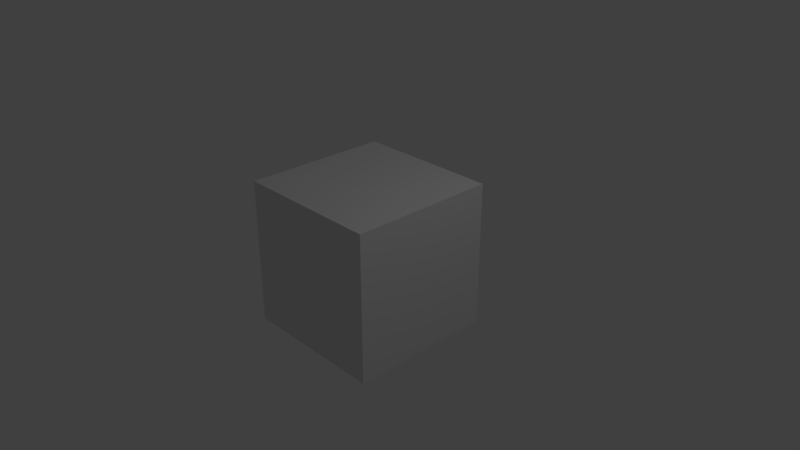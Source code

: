 # Source: skybox.blend  (saved by Blender 2.79.0; exported with 4.5.12 LTS)
import bpy
from mathutils import Matrix  # noqa: F401  (used for matrix-valued properties, if any)

bpy.ops.wm.read_factory_settings(use_empty=True)
scene = bpy.context.scene
scene.name = 'Scene'

# ---- collections
col_collection_1 = bpy.data.collections.new('Collection 1'); scene.collection.children.link(col_collection_1)

# ---- materials (node trees are filled in below, after node groups)
mat_material = bpy.data.materials.new('Material')
mat_material.alpha_threshold = 0.0
mat_material.use_transparent_shadow = False
mat_material.roughness = 0.5
mat_material.line_color = (0.0, 0.0, 0.0, 1.0)

# ---- material node trees

# ---- world
world_world = bpy.data.worlds.new('World'); scene.world = world_world
world_world.color = (0.05088, 0.05088, 0.05088)
world_world.use_sun_shadow = False
world_world.sun_shadow_jitter_overblur = 0.0
world_world.cycles.sampling_method = 'MANUAL'

# ---- cameras
cam_camera = bpy.data.cameras.new('Camera')
cam_camera.clip_end = 100.0
cam_camera.lens = 35.0
cam_camera.sensor_width = 32.0
cam_camera.sensor_height = 18.0
cam_camera.ortho_scale = 7.314
cam_camera.dof.focus_distance = 0.0
cam_camera.dof.aperture_fstop = 128.0

# ---- lights
light_lamp = bpy.data.lights.new('Lamp', 'POINT')
light_lamp.transmission_factor = 0.0
light_lamp.cutoff_distance = 30.0
light_lamp.energy = 100.0
light_lamp.shadow_buffer_clip_start = 1.001
light_lamp.shadow_soft_size = 0.1
light_lamp.shadow_maximum_resolution = 0.006
light_lamp.use_absolute_resolution = True

# ---- meshes
me_cube = bpy.data.meshes.new('Cube')
me_cube.from_pydata([(1.0, 1.0, -1.0), (1.0, -1.0, -1.0), (-1.0, -1.0, -1.0), (-1.0, 1.0, -1.0), (1.0, 1.0, 1.0), (1.0, -1.0, 1.0), (-1.0, -1.0, 1.0), (-1.0, 1.0, 1.0)], [], [(0, 1, 2, 3), (4, 7, 6, 5), (0, 4, 5, 1), (1, 5, 6, 2), (2, 6, 7, 3), (4, 0, 3, 7)])
_uv = me_cube.uv_layers.new(name='UVMap')
_uv.uv.foreach_set('vector', [0.2502, 0.6666, 0.2502, 0.3334, 0.5004, 0.3334, 0.5004, 0.6666, 1.001, 0.6666, 0.7505, 0.6666, 0.7505, 0.3334, 1.001, 0.3334, 0.2502, 0.6666, 0.0001155, 0.6666, 0.0001156, 0.3334, 0.2502, 0.3334, 0.2502, 0.3334, 0.2502, 8.667e-05, 0.5004, 8.661e-05, 0.5004, 0.3334, 0.5004, 0.3334, 0.7505, 0.3334, 0.7505, 0.6666, 0.5004, 0.6666, 0.2502, 0.9999, 0.2502, 0.6666, 0.5004, 0.6666, 0.5004, 0.9999])
me_cube.materials.append(mat_material)
me_cube.use_remesh_preserve_volume = False
me_cube.use_remesh_preserve_attributes = False
me_cube.use_mirror_vertex_groups = False
me_cube.update()

# ---- objects
ob_cube = bpy.data.objects.new('Cube', me_cube)
ob_lamp = bpy.data.objects.new('Lamp', light_lamp)
ob_camera = bpy.data.objects.new('Camera', cam_camera)

# ---- transforms, parenting, visibility, modifiers, constraints
ob_cube.location = (0.0, 0.0, 0.0)
ob_cube.lock_rotations_4d = False
ob_cube.empty_display_type = 'ARROWS'
ob_cube.lineart.crease_threshold = 0.0
ob_lamp.location = (4.076, 1.005, 5.904)
ob_lamp.rotation_euler = (0.6503, 0.05522, 1.866)
ob_lamp.lock_rotations_4d = False
ob_lamp.empty_display_type = 'ARROWS'
ob_lamp.color = (0.0, 0.0, 0.0, 0.0)
ob_lamp.lineart.crease_threshold = 0.0
ob_camera.location = (7.481, -6.508, 5.344)
ob_camera.rotation_euler = (1.109, 0.0, 0.8149)
ob_camera.lock_rotations_4d = False
ob_camera.empty_display_type = 'ARROWS'
ob_camera.color = (0.0, 0.0, 0.0, 0.0)
ob_camera.display_type = 'WIRE'
ob_camera.lineart.crease_threshold = 0.0

# ---- collection membership
col_collection_1.objects.link(ob_cube)
col_collection_1.objects.link(ob_lamp)
col_collection_1.objects.link(ob_camera)

# ---- scene / render settings (as saved in the file)
scene.camera = ob_camera
scene.frame_start = 1; scene.frame_end = 250; scene.frame_set(1)
scene.render.engine = 'BLENDER_EEVEE_NEXT'
scene.render.resolution_percentage = 50
scene.render.dither_intensity = 0.0
scene.cycles.use_denoising = False
scene.cycles.samples = 128
scene.cycles.sampling_pattern = 'TABULATED_SOBOL'
scene.cycles.use_adaptive_sampling = False
scene.cycles.use_light_tree = False
scene.cycles.blur_glossy = 0.0
scene.cycles.sample_clamp_indirect = 0.0
scene.view_settings.view_transform = 'Standard'
bpy.context.view_layer.update()
